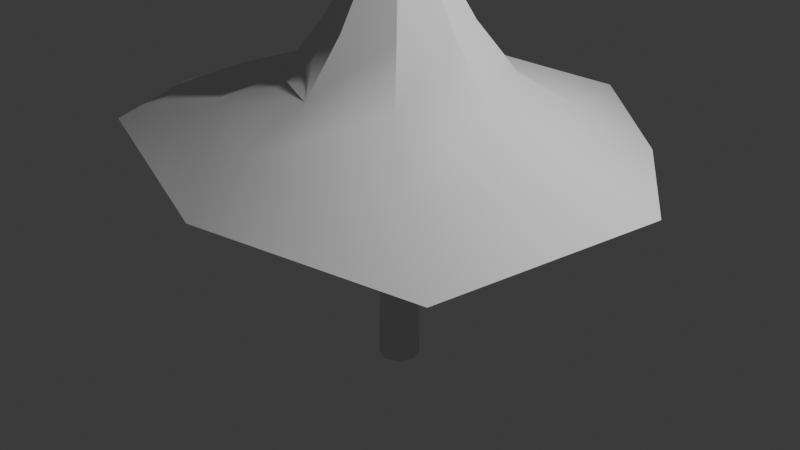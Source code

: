 # Source: m_talltree_1.blend  (saved by Blender 4.0.36; exported with 4.5.12 LTS)
import bpy
from mathutils import Matrix  # noqa: F401  (used for matrix-valued properties, if any)

bpy.ops.wm.read_factory_settings(use_empty=True)
scene = bpy.context.scene
scene.name = 'Scene'

# ---- collections
col_collection = bpy.data.collections.new('Collection'); scene.collection.children.link(col_collection)

# ---- node groups
ng_auto_smooth = bpy.data.node_groups.new('Auto Smooth', 'GeometryNodeTree')
_s = ng_auto_smooth.interface.new_socket(name='Geometry', in_out='OUTPUT', socket_type='NodeSocketGeometry')
_s = ng_auto_smooth.interface.new_socket(name='Geometry', in_out='INPUT', socket_type='NodeSocketGeometry')
_s = ng_auto_smooth.interface.new_socket(name='Angle', in_out='INPUT', socket_type='NodeSocketFloat')
_s.subtype = 'ANGLE'
_s.min_value = 0.0
_s.max_value = 3.142
ng_auto_smooth.is_modifier = True
_N = ng_auto_smooth.nodes; _L = ng_auto_smooth.links
n0 = _N.new('NodeGroupOutput'); n0.name = 'Group Output'; n0.location = (480, -100)
n1 = _N.new('NodeGroupInput'); n1.name = 'Group Input'; n1.location = (-420, -300)
n2 = _N.new('NodeGroupInput'); n2.name = 'Group Input.001'; n2.location = (-60, -100)
n3 = _N.new('GeometryNodeSetShadeSmooth'); n3.name = 'Set Shade Smooth'; n3.location = (120, -100)
n3.domain = 'EDGE'
n4 = _N.new('GeometryNodeSetShadeSmooth'); n4.name = 'Set Shade Smooth.001'; n4.location = (300, -100)
n5 = _N.new('GeometryNodeInputMeshEdgeAngle'); n5.name = 'Edge Angle'; n5.location = (-420, -220)
n6 = _N.new('GeometryNodeInputEdgeSmooth'); n6.name = 'Is Edge Smooth'; n6.location = (-60, -160)
n7 = _N.new('GeometryNodeInputShadeSmooth'); n7.name = 'Is Face Smooth'; n7.location = (-240, -340)
n8 = _N.new('FunctionNodeBooleanMath'); n8.name = 'Boolean Math'; n8.location = (-60, -220)
n9 = _N.new('FunctionNodeCompare'); n9.name = 'Compare'; n9.location = (-240, -180)
n9.operation = 'LESS_EQUAL'
_L.new(n5.outputs[0], n9.inputs[0])
_L.new(n4.outputs[0], n0.inputs[0])
_L.new(n1.outputs[1], n9.inputs[1])
_L.new(n9.outputs[0], n8.inputs[0])
_L.new(n7.outputs[0], n8.inputs[1])
_L.new(n2.outputs[0], n3.inputs[0])
_L.new(n6.outputs[0], n3.inputs[1])
_L.new(n3.outputs[0], n4.inputs[0])
_L.new(n8.outputs[0], n3.inputs[2])
n0.is_active_output = True

# ---- world
world_world = bpy.data.worlds.new('World'); scene.world = world_world
world_world.use_nodes = True; world_world.node_tree.nodes.clear()
_N = world_world.node_tree.nodes; _L = world_world.node_tree.links
n0 = _N.new('ShaderNodeOutputWorld'); n0.name = 'World Output'; n0.location = (300, 300)
n1 = _N.new('ShaderNodeBackground'); n1.name = 'Background'; n1.location = (10, 300)
n1.inputs[0].default_value = (0.05088, 0.05088, 0.05088, 1.0)
_L.new(n1.outputs[0], n0.inputs[0])
n0.is_active_output = True
world_world.color = (0.05088, 0.05088, 0.05088)
world_world.use_sun_shadow = False
world_world.sun_shadow_jitter_overblur = 0.0

# ---- cameras
cam_camera = bpy.data.cameras.new('Camera')
cam_camera.clip_end = 100.0
cam_camera.ortho_scale = 7.314

# ---- lights
light_light = bpy.data.lights.new('Light', 'POINT')
light_light.transmission_factor = 0.0
light_light.use_soft_falloff = False
light_light.energy = 1000.0
light_light.shadow_soft_size = 0.1
light_light.shadow_maximum_resolution = 0.006
light_light.use_absolute_resolution = True

# ---- meshes
me_cylinder = bpy.data.meshes.new('Cylinder')
me_cylinder.from_pydata([(0.0, 1.0, -1.0), (0.0, 0.4642, 1.0), (0.7071, 0.7071, -1.0), (0.3283, 0.3283, 1.0), (1.0, 0.0, -1.0), (0.4642, 0.0, 1.0), (0.7071, -0.7071, -1.0), (0.3283, -0.3283, 1.0), (0.0, -1.0, -1.0), (0.0, -0.4642, 1.0), (-0.7071, -0.7071, -1.0), (-0.3283, -0.3283, 1.0), (-1.0, 0.0, -1.0), (-0.4642, 0.0, 1.0), (-0.7071, 0.7071, -1.0), (-0.3283, 0.3283, 1.0)], [], [(0, 1, 3, 2), (2, 3, 5, 4), (4, 5, 7, 6), (6, 7, 9, 8), (8, 9, 11, 10), (10, 11, 13, 12), (3, 1, 15, 13, 11, 9, 7, 5), (12, 13, 15, 14), (14, 15, 1, 0), (0, 2, 4, 6, 8, 10, 12, 14)])
me_cylinder.polygons.foreach_set('use_smooth', [True] * 10)
_uv = me_cylinder.uv_layers.new(name='UVMap')
_uv.uv.foreach_set('vector', [1.0, 0.5, 1.0, 1.0, 0.875, 1.0, 0.875, 0.5, 0.875, 0.5, 0.875, 1.0, 0.75, 1.0, 0.75, 0.5, 0.75, 0.5, 0.75, 1.0, 0.625, 1.0, 0.625, 0.5, 0.625, 0.5, 0.625, 1.0, 0.5, 1.0, 0.5, 0.5, 0.5, 0.5, 0.5, 1.0, 0.375, 1.0, 0.375, 0.5, 0.375, 0.5, 0.375, 1.0, 0.25, 1.0, 0.25, 0.5, 0.4197, 0.4197, 0.25, 0.49, 0.08029, 0.4197, 0.01, 0.25, 0.08029, 0.08029, 0.25, 0.01, 0.4197, 0.08029, 0.49, 0.25, 0.25, 0.5, 0.25, 1.0, 0.125, 1.0, 0.125, 0.5, 0.125, 0.5, 0.125, 1.0, 0.0, 1.0, 0.0, 0.5, 0.75, 0.49, 0.9197, 0.4197, 0.99, 0.25, 0.9197, 0.08029, 0.75, 0.01, 0.5803, 0.08029, 0.51, 0.25, 0.5803, 0.4197])
me_cylinder.update()
me_cylinder_001 = bpy.data.meshes.new('Cylinder.001')
me_cylinder_001.from_pydata([(0.2795, 2.79, -1.0), (4.238e-09, 0.1282, 1.133), (1.632, 1.632, -1.0), (0.09062, 0.09062, 1.133), (2.536, 0.4701, -1.0), (0.1282, 0.0, 1.133), (2.229, -1.835, -1.0), (0.09062, -0.09062, 1.133), (-2.56e-09, -2.308, -1.0), (4.238e-09, -0.1282, 1.133), (-2.418, -1.49, -1.005), (-0.09062, -0.09062, 1.133), (-3.023, -0.3465, -1.051), (-0.1282, 0.0, 1.133), (-2.39, 1.621, -1.001), (-0.09062, 0.09062, 1.133), (-5.774e-09, 0.6732, 0.1971), (0.1165, 1.851, -0.6193), (-7.478e-09, 1.074, -0.3006), (1.167, 1.167, -0.6193), (0.4761, 0.4761, 0.1971), (0.7595, 0.7595, -0.3006), (1.745, 0.1959, -0.6193), (0.6732, 0.0, 0.1971), (1.074, -3.815e-10, -0.3006), (1.416, -1.252, -0.6193), (0.4761, -0.4761, 0.1971), (0.7595, -0.7595, -0.3006), (-4.085e-09, -1.65, -0.6193), (-5.774e-09, -0.6732, 0.1971), (-7.478e-09, -1.074, -0.3006), (-1.18, -1.173, -0.6202), (-0.4761, -0.4761, 0.1971), (-0.7595, -0.7595, -0.3006), (-2.095, -0.2157, -0.6509), (-0.6732, 0.0, 0.1971), (-1.163, -0.04317, -0.3069), (-1.538, 1.136, -0.6238), (-0.4761, 0.4761, 0.1971), (-0.7595, 0.7595, -0.3006)], [], [(14, 37, 17, 0), (4, 22, 25, 6), (6, 25, 28, 8), (8, 28, 31, 10), (10, 31, 34, 12), (12, 34, 37, 14), (3, 1, 15, 13, 11, 9, 7, 5), (0, 17, 19, 2), (2, 19, 22, 4), (35, 13, 15, 38), (32, 11, 13, 35), (29, 9, 11, 32), (26, 7, 9, 29), (23, 5, 7, 26), (20, 3, 5, 23), (16, 1, 3, 20), (38, 16, 18, 39), (39, 18, 17, 37), (35, 38, 39, 36), (36, 39, 37, 34), (32, 35, 36, 33), (33, 36, 34, 31), (29, 32, 33, 30), (30, 33, 31, 28), (26, 29, 30, 27), (27, 30, 28, 25), (23, 26, 27, 24), (24, 27, 25, 22), (20, 23, 24, 21), (21, 24, 22, 19), (16, 20, 21, 18), (18, 21, 19, 17), (38, 15, 1, 16)])
me_cylinder_001.polygons.foreach_set('use_smooth', [True] * 33)
_uv = me_cylinder_001.uv_layers.new(name='UVMap')
_uv.uv.foreach_set('vector', [0.125, 0.5, 0.125, 0.6052, 0.0, 0.6052, 0.0, 0.5, 0.75, 0.5, 0.75, 0.6052, 0.625, 0.6052, 0.625, 0.5, 0.625, 0.5, 0.625, 0.6052, 0.5, 0.6052, 0.5, 0.5, 0.5, 0.5, 0.5, 0.6052, 0.375, 0.6052, 0.375, 0.5, 0.375, 0.5, 0.375, 0.6052, 0.25, 0.6052, 0.25, 0.5, 0.25, 0.5, 0.25, 0.6052, 0.125, 0.6052, 0.125, 0.5, 0.4197, 0.4197, 0.25, 0.49, 0.08029, 0.4197, 0.01, 0.25, 0.08029, 0.08029, 0.25, 0.01, 0.4197, 0.08029, 0.49, 0.25, 1.0, 0.5, 1.0, 0.6052, 0.875, 0.6052, 0.875, 0.5, 0.875, 0.5, 0.875, 0.6052, 0.75, 0.6052, 0.75, 0.5, 0.25, 0.8309, 0.25, 1.0, 0.125, 1.0, 0.125, 0.8309, 0.375, 0.8309, 0.375, 1.0, 0.25, 1.0, 0.25, 0.8309, 0.5, 0.8309, 0.5, 1.0, 0.375, 1.0, 0.375, 0.8309, 0.625, 0.8309, 0.625, 1.0, 0.5, 1.0, 0.5, 0.8309, 0.75, 0.8309, 0.75, 1.0, 0.625, 1.0, 0.625, 0.8309, 0.875, 0.8309, 0.875, 1.0, 0.75, 1.0, 0.75, 0.8309, 1.0, 0.8309, 1.0, 1.0, 0.875, 1.0, 0.875, 0.8309, 0.125, 0.8309, 0.0, 0.8309, 0.0, 0.7097, 0.125, 0.7097, 0.125, 0.7097, 0.0, 0.7097, 0.0, 0.6052, 0.125, 0.6052, 0.25, 0.8309, 0.125, 0.8309, 0.125, 0.7097, 0.25, 0.7097, 0.25, 0.7097, 0.125, 0.7097, 0.125, 0.6052, 0.25, 0.6052, 0.375, 0.8309, 0.25, 0.8309, 0.25, 0.7097, 0.375, 0.7097, 0.375, 0.7097, 0.25, 0.7097, 0.25, 0.6052, 0.375, 0.6052, 0.5, 0.8309, 0.375, 0.8309, 0.375, 0.7097, 0.5, 0.7097, 0.5, 0.7097, 0.375, 0.7097, 0.375, 0.6052, 0.5, 0.6052, 0.625, 0.8309, 0.5, 0.8309, 0.5, 0.7097, 0.625, 0.7097, 0.625, 0.7097, 0.5, 0.7097, 0.5, 0.6052, 0.625, 0.6052, 0.75, 0.8309, 0.625, 0.8309, 0.625, 0.7097, 0.75, 0.7097, 0.75, 0.7097, 0.625, 0.7097, 0.625, 0.6052, 0.75, 0.6052, 0.875, 0.8309, 0.75, 0.8309, 0.75, 0.7097, 0.875, 0.7097, 0.875, 0.7097, 0.75, 0.7097, 0.75, 0.6052, 0.875, 0.6052, 1.0, 0.8309, 0.875, 0.8309, 0.875, 0.7097, 1.0, 0.7097, 1.0, 0.7097, 0.875, 0.7097, 0.875, 0.6052, 1.0, 0.6052, 0.125, 0.8309, 0.125, 1.0, 0.0, 1.0, 0.0, 0.8309])
me_cylinder_001.update()

# ---- objects
ob_light = bpy.data.objects.new('Light', light_light)
ob_camera = bpy.data.objects.new('Camera', cam_camera)
ob_cylinder = bpy.data.objects.new('Cylinder', me_cylinder)
ob_cylinder_001 = bpy.data.objects.new('Cylinder.001', me_cylinder_001)

# ---- transforms, parenting, visibility, modifiers, constraints
ob_light.location = (4.076, 1.005, 5.904)
ob_light.rotation_euler = (0.6503, 0.05522, 1.866)
ob_light.lock_rotations_4d = False
ob_light.empty_display_type = 'ARROWS'
ob_light.color = (0.0, 0.0, 0.0, 0.0)
ob_light.lineart.crease_threshold = 0.0
ob_camera.location = (7.359, -6.926, 4.958)
ob_camera.rotation_euler = (1.109, 0.0, 0.8149)
ob_camera.lock_rotations_4d = False
ob_camera.empty_display_type = 'ARROWS'
ob_camera.color = (0.0, 0.0, 0.0, 0.0)
ob_camera.display_type = 'WIRE'
ob_camera.lineart.crease_threshold = 0.0
ob_cylinder.location = (0.0, 0.0, 2.065)
ob_cylinder.scale = (0.214, 0.214, 3.648)
_m = ob_cylinder.modifiers.new('Auto Smooth', 'NODES')
_m.node_group = ng_auto_smooth
_gi = [s.identifier for s in ng_auto_smooth.interface.items_tree if s.item_type == 'SOCKET' and s.in_out == 'INPUT']
_m[_gi[1]] = 0.7121  # Angle
ob_cylinder_001.location = (0.0, 0.0, 1.858)
ob_cylinder_001.scale = (1.071, 1.071, 1.071)
_m = ob_cylinder_001.modifiers.new('Auto Smooth', 'NODES')
_m.node_group = ng_auto_smooth
_gi = [s.identifier for s in ng_auto_smooth.interface.items_tree if s.item_type == 'SOCKET' and s.in_out == 'INPUT']
_m[_gi[1]] = 0.5236  # Angle

# ---- collection membership
col_collection.objects.link(ob_light)
col_collection.objects.link(ob_camera)
col_collection.objects.link(ob_cylinder)
col_collection.objects.link(ob_cylinder_001)

# ---- scene / render settings (as saved in the file)
scene.camera = ob_camera
scene.frame_start = 1; scene.frame_end = 250; scene.frame_set(1)
scene.render.engine = 'BLENDER_EEVEE_NEXT'
scene.cycles.sampling_pattern = 'TABULATED_SOBOL'
bpy.context.view_layer.update()
